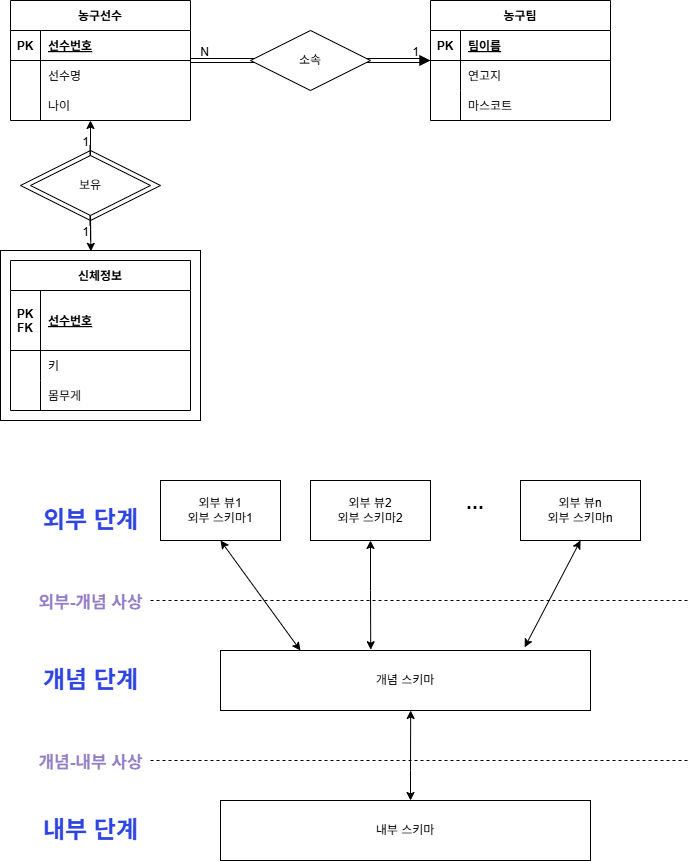

The diagram above was exported from draw.io. Its source (the exported page's mxGraphModel, read from the mxfile embedded in the PNG):
<mxGraphModel dx="1042" dy="535" grid="1" gridSize="10" guides="1" tooltips="1" connect="1" arrows="1" fold="1" page="1" pageScale="1" pageWidth="850" pageHeight="1100" math="0" shadow="0" extFonts="Permanent Marker^https://fonts.googleapis.com/css?family=Permanent+Marker">
  <root>
    <mxCell id="0" />
    <mxCell id="1" parent="0" />
    <mxCell id="1zVXoCUwKyDgXh9iIijK-70" value="" style="endArrow=none;dashed=1;html=1;rounded=0;" edge="1" parent="1">
      <mxGeometry width="50" height="50" relative="1" as="geometry">
        <mxPoint x="200" y="720" as="sourcePoint" />
        <mxPoint x="740" y="720" as="targetPoint" />
      </mxGeometry>
    </mxCell>
    <mxCell id="1zVXoCUwKyDgXh9iIijK-49" value="" style="shape=link;html=1;rounded=0;" edge="1" parent="1">
      <mxGeometry relative="1" as="geometry">
        <mxPoint x="300" y="180" as="sourcePoint" />
        <mxPoint x="470" y="180" as="targetPoint" />
      </mxGeometry>
    </mxCell>
    <mxCell id="1zVXoCUwKyDgXh9iIijK-50" value="1" style="resizable=0;html=1;whiteSpace=wrap;align=right;verticalAlign=bottom;" connectable="0" vertex="1" parent="1zVXoCUwKyDgXh9iIijK-49">
      <mxGeometry x="1" relative="1" as="geometry" />
    </mxCell>
    <mxCell id="1zVXoCUwKyDgXh9iIijK-38" value="보유" style="shape=rhombus;perimeter=rhombusPerimeter;whiteSpace=wrap;html=1;align=center;" vertex="1" parent="1">
      <mxGeometry x="70" y="270" width="140" height="70" as="geometry" />
    </mxCell>
    <mxCell id="1zVXoCUwKyDgXh9iIijK-36" value="" style="rounded=0;whiteSpace=wrap;html=1;" vertex="1" parent="1">
      <mxGeometry x="50" y="370" width="200" height="170" as="geometry" />
    </mxCell>
    <mxCell id="C-vyLk0tnHw3VtMMgP7b-2" value="농구팀" style="shape=table;startSize=30;container=1;collapsible=1;childLayout=tableLayout;fixedRows=1;rowLines=0;fontStyle=1;align=center;resizeLast=1;" parent="1" vertex="1">
      <mxGeometry x="480" y="120" width="180" height="120" as="geometry" />
    </mxCell>
    <mxCell id="C-vyLk0tnHw3VtMMgP7b-3" value="" style="shape=partialRectangle;collapsible=0;dropTarget=0;pointerEvents=0;fillColor=none;points=[[0,0.5],[1,0.5]];portConstraint=eastwest;top=0;left=0;right=0;bottom=1;" parent="C-vyLk0tnHw3VtMMgP7b-2" vertex="1">
      <mxGeometry y="30" width="180" height="30" as="geometry" />
    </mxCell>
    <mxCell id="C-vyLk0tnHw3VtMMgP7b-4" value="PK" style="shape=partialRectangle;overflow=hidden;connectable=0;fillColor=none;top=0;left=0;bottom=0;right=0;fontStyle=1;" parent="C-vyLk0tnHw3VtMMgP7b-3" vertex="1">
      <mxGeometry width="30" height="30" as="geometry">
        <mxRectangle width="30" height="30" as="alternateBounds" />
      </mxGeometry>
    </mxCell>
    <mxCell id="C-vyLk0tnHw3VtMMgP7b-5" value="팀이름" style="shape=partialRectangle;overflow=hidden;connectable=0;fillColor=none;top=0;left=0;bottom=0;right=0;align=left;spacingLeft=6;fontStyle=5;" parent="C-vyLk0tnHw3VtMMgP7b-3" vertex="1">
      <mxGeometry x="30" width="150" height="30" as="geometry">
        <mxRectangle width="150" height="30" as="alternateBounds" />
      </mxGeometry>
    </mxCell>
    <mxCell id="C-vyLk0tnHw3VtMMgP7b-6" value="" style="shape=partialRectangle;collapsible=0;dropTarget=0;pointerEvents=0;fillColor=none;points=[[0,0.5],[1,0.5]];portConstraint=eastwest;top=0;left=0;right=0;bottom=0;" parent="C-vyLk0tnHw3VtMMgP7b-2" vertex="1">
      <mxGeometry y="60" width="180" height="30" as="geometry" />
    </mxCell>
    <mxCell id="C-vyLk0tnHw3VtMMgP7b-7" value="" style="shape=partialRectangle;overflow=hidden;connectable=0;fillColor=none;top=0;left=0;bottom=0;right=0;" parent="C-vyLk0tnHw3VtMMgP7b-6" vertex="1">
      <mxGeometry width="30" height="30" as="geometry">
        <mxRectangle width="30" height="30" as="alternateBounds" />
      </mxGeometry>
    </mxCell>
    <mxCell id="C-vyLk0tnHw3VtMMgP7b-8" value="연고지" style="shape=partialRectangle;overflow=hidden;connectable=0;fillColor=none;top=0;left=0;bottom=0;right=0;align=left;spacingLeft=6;" parent="C-vyLk0tnHw3VtMMgP7b-6" vertex="1">
      <mxGeometry x="30" width="150" height="30" as="geometry">
        <mxRectangle width="150" height="30" as="alternateBounds" />
      </mxGeometry>
    </mxCell>
    <mxCell id="C-vyLk0tnHw3VtMMgP7b-9" value="" style="shape=partialRectangle;collapsible=0;dropTarget=0;pointerEvents=0;fillColor=none;points=[[0,0.5],[1,0.5]];portConstraint=eastwest;top=0;left=0;right=0;bottom=0;" parent="C-vyLk0tnHw3VtMMgP7b-2" vertex="1">
      <mxGeometry y="90" width="180" height="30" as="geometry" />
    </mxCell>
    <mxCell id="C-vyLk0tnHw3VtMMgP7b-10" value="" style="shape=partialRectangle;overflow=hidden;connectable=0;fillColor=none;top=0;left=0;bottom=0;right=0;" parent="C-vyLk0tnHw3VtMMgP7b-9" vertex="1">
      <mxGeometry width="30" height="30" as="geometry">
        <mxRectangle width="30" height="30" as="alternateBounds" />
      </mxGeometry>
    </mxCell>
    <mxCell id="C-vyLk0tnHw3VtMMgP7b-11" value="마스코트" style="shape=partialRectangle;overflow=hidden;connectable=0;fillColor=none;top=0;left=0;bottom=0;right=0;align=left;spacingLeft=6;" parent="C-vyLk0tnHw3VtMMgP7b-9" vertex="1">
      <mxGeometry x="30" width="150" height="30" as="geometry">
        <mxRectangle width="150" height="30" as="alternateBounds" />
      </mxGeometry>
    </mxCell>
    <mxCell id="C-vyLk0tnHw3VtMMgP7b-13" value="신체정보" style="shape=table;startSize=30;container=1;collapsible=1;childLayout=tableLayout;fixedRows=1;rowLines=0;fontStyle=1;align=center;resizeLast=1;" parent="1" vertex="1">
      <mxGeometry x="60" y="380" width="180" height="150" as="geometry" />
    </mxCell>
    <mxCell id="C-vyLk0tnHw3VtMMgP7b-14" value="" style="shape=partialRectangle;collapsible=0;dropTarget=0;pointerEvents=0;fillColor=none;points=[[0,0.5],[1,0.5]];portConstraint=eastwest;top=0;left=0;right=0;bottom=1;" parent="C-vyLk0tnHw3VtMMgP7b-13" vertex="1">
      <mxGeometry y="30" width="180" height="60" as="geometry" />
    </mxCell>
    <mxCell id="C-vyLk0tnHw3VtMMgP7b-15" value="PK&#10;FK" style="shape=partialRectangle;overflow=hidden;connectable=0;fillColor=none;top=0;left=0;bottom=0;right=0;fontStyle=1;" parent="C-vyLk0tnHw3VtMMgP7b-14" vertex="1">
      <mxGeometry width="30" height="60" as="geometry">
        <mxRectangle width="30" height="60" as="alternateBounds" />
      </mxGeometry>
    </mxCell>
    <mxCell id="C-vyLk0tnHw3VtMMgP7b-16" value="선수번호" style="shape=partialRectangle;overflow=hidden;connectable=0;fillColor=none;top=0;left=0;bottom=0;right=0;align=left;spacingLeft=6;fontStyle=5;" parent="C-vyLk0tnHw3VtMMgP7b-14" vertex="1">
      <mxGeometry x="30" width="150" height="60" as="geometry">
        <mxRectangle width="150" height="60" as="alternateBounds" />
      </mxGeometry>
    </mxCell>
    <mxCell id="C-vyLk0tnHw3VtMMgP7b-17" value="" style="shape=partialRectangle;collapsible=0;dropTarget=0;pointerEvents=0;fillColor=none;points=[[0,0.5],[1,0.5]];portConstraint=eastwest;top=0;left=0;right=0;bottom=0;" parent="C-vyLk0tnHw3VtMMgP7b-13" vertex="1">
      <mxGeometry y="90" width="180" height="30" as="geometry" />
    </mxCell>
    <mxCell id="C-vyLk0tnHw3VtMMgP7b-18" value="" style="shape=partialRectangle;overflow=hidden;connectable=0;fillColor=none;top=0;left=0;bottom=0;right=0;" parent="C-vyLk0tnHw3VtMMgP7b-17" vertex="1">
      <mxGeometry width="30" height="30" as="geometry">
        <mxRectangle width="30" height="30" as="alternateBounds" />
      </mxGeometry>
    </mxCell>
    <mxCell id="C-vyLk0tnHw3VtMMgP7b-19" value="키" style="shape=partialRectangle;overflow=hidden;connectable=0;fillColor=none;top=0;left=0;bottom=0;right=0;align=left;spacingLeft=6;" parent="C-vyLk0tnHw3VtMMgP7b-17" vertex="1">
      <mxGeometry x="30" width="150" height="30" as="geometry">
        <mxRectangle width="150" height="30" as="alternateBounds" />
      </mxGeometry>
    </mxCell>
    <mxCell id="C-vyLk0tnHw3VtMMgP7b-20" value="" style="shape=partialRectangle;collapsible=0;dropTarget=0;pointerEvents=0;fillColor=none;points=[[0,0.5],[1,0.5]];portConstraint=eastwest;top=0;left=0;right=0;bottom=0;" parent="C-vyLk0tnHw3VtMMgP7b-13" vertex="1">
      <mxGeometry y="120" width="180" height="30" as="geometry" />
    </mxCell>
    <mxCell id="C-vyLk0tnHw3VtMMgP7b-21" value="" style="shape=partialRectangle;overflow=hidden;connectable=0;fillColor=none;top=0;left=0;bottom=0;right=0;" parent="C-vyLk0tnHw3VtMMgP7b-20" vertex="1">
      <mxGeometry width="30" height="30" as="geometry">
        <mxRectangle width="30" height="30" as="alternateBounds" />
      </mxGeometry>
    </mxCell>
    <mxCell id="C-vyLk0tnHw3VtMMgP7b-22" value="몸무게" style="shape=partialRectangle;overflow=hidden;connectable=0;fillColor=none;top=0;left=0;bottom=0;right=0;align=left;spacingLeft=6;" parent="C-vyLk0tnHw3VtMMgP7b-20" vertex="1">
      <mxGeometry x="30" width="150" height="30" as="geometry">
        <mxRectangle width="150" height="30" as="alternateBounds" />
      </mxGeometry>
    </mxCell>
    <mxCell id="C-vyLk0tnHw3VtMMgP7b-23" value="농구선수" style="shape=table;startSize=30;container=1;collapsible=1;childLayout=tableLayout;fixedRows=1;rowLines=0;fontStyle=1;align=center;resizeLast=1;" parent="1" vertex="1">
      <mxGeometry x="60" y="120" width="180" height="120" as="geometry" />
    </mxCell>
    <mxCell id="C-vyLk0tnHw3VtMMgP7b-24" value="" style="shape=partialRectangle;collapsible=0;dropTarget=0;pointerEvents=0;fillColor=none;points=[[0,0.5],[1,0.5]];portConstraint=eastwest;top=0;left=0;right=0;bottom=1;" parent="C-vyLk0tnHw3VtMMgP7b-23" vertex="1">
      <mxGeometry y="30" width="180" height="30" as="geometry" />
    </mxCell>
    <mxCell id="C-vyLk0tnHw3VtMMgP7b-25" value="PK" style="shape=partialRectangle;overflow=hidden;connectable=0;fillColor=none;top=0;left=0;bottom=0;right=0;fontStyle=1;" parent="C-vyLk0tnHw3VtMMgP7b-24" vertex="1">
      <mxGeometry width="30" height="30" as="geometry">
        <mxRectangle width="30" height="30" as="alternateBounds" />
      </mxGeometry>
    </mxCell>
    <mxCell id="C-vyLk0tnHw3VtMMgP7b-26" value="선수번호" style="shape=partialRectangle;overflow=hidden;connectable=0;fillColor=none;top=0;left=0;bottom=0;right=0;align=left;spacingLeft=6;fontStyle=5;" parent="C-vyLk0tnHw3VtMMgP7b-24" vertex="1">
      <mxGeometry x="30" width="150" height="30" as="geometry">
        <mxRectangle width="150" height="30" as="alternateBounds" />
      </mxGeometry>
    </mxCell>
    <mxCell id="C-vyLk0tnHw3VtMMgP7b-27" value="" style="shape=partialRectangle;collapsible=0;dropTarget=0;pointerEvents=0;fillColor=none;points=[[0,0.5],[1,0.5]];portConstraint=eastwest;top=0;left=0;right=0;bottom=0;" parent="C-vyLk0tnHw3VtMMgP7b-23" vertex="1">
      <mxGeometry y="60" width="180" height="60" as="geometry" />
    </mxCell>
    <mxCell id="C-vyLk0tnHw3VtMMgP7b-28" value="" style="shape=partialRectangle;overflow=hidden;connectable=0;fillColor=none;top=0;left=0;bottom=0;right=0;" parent="C-vyLk0tnHw3VtMMgP7b-27" vertex="1">
      <mxGeometry width="30" height="60" as="geometry">
        <mxRectangle width="30" height="60" as="alternateBounds" />
      </mxGeometry>
    </mxCell>
    <mxCell id="C-vyLk0tnHw3VtMMgP7b-29" value="" style="shape=partialRectangle;overflow=hidden;connectable=0;fillColor=none;top=0;left=0;bottom=0;right=0;align=left;spacingLeft=6;" parent="C-vyLk0tnHw3VtMMgP7b-27" vertex="1">
      <mxGeometry x="30" width="150" height="60" as="geometry">
        <mxRectangle width="150" height="60" as="alternateBounds" />
      </mxGeometry>
    </mxCell>
    <mxCell id="1zVXoCUwKyDgXh9iIijK-5" value="" style="shape=partialRectangle;collapsible=0;dropTarget=0;pointerEvents=0;fillColor=none;points=[[0,0.5],[1,0.5]];portConstraint=eastwest;top=0;left=0;right=0;bottom=0;" vertex="1" parent="1">
      <mxGeometry x="120" y="180" width="250" height="30" as="geometry" />
    </mxCell>
    <mxCell id="1zVXoCUwKyDgXh9iIijK-6" value="" style="shape=partialRectangle;overflow=hidden;connectable=0;fillColor=none;top=0;left=0;bottom=0;right=0;" vertex="1" parent="1zVXoCUwKyDgXh9iIijK-5">
      <mxGeometry width="30" height="30" as="geometry">
        <mxRectangle width="30" height="30" as="alternateBounds" />
      </mxGeometry>
    </mxCell>
    <mxCell id="1zVXoCUwKyDgXh9iIijK-7" value="나이" style="shape=partialRectangle;overflow=hidden;connectable=0;fillColor=none;top=0;left=0;bottom=0;right=0;align=left;spacingLeft=6;" vertex="1" parent="1">
      <mxGeometry x="90" y="210" width="220" height="30" as="geometry">
        <mxRectangle width="220" height="30" as="alternateBounds" />
      </mxGeometry>
    </mxCell>
    <mxCell id="1zVXoCUwKyDgXh9iIijK-9" value="선수명" style="shape=partialRectangle;overflow=hidden;connectable=0;fillColor=none;top=0;left=0;bottom=0;right=0;align=left;spacingLeft=6;" vertex="1" parent="1">
      <mxGeometry x="90" y="180" width="220" height="30" as="geometry">
        <mxRectangle width="220" height="30" as="alternateBounds" />
      </mxGeometry>
    </mxCell>
    <mxCell id="1zVXoCUwKyDgXh9iIijK-26" style="edgeStyle=orthogonalEdgeStyle;rounded=0;orthogonalLoop=1;jettySize=auto;html=1;endArrow=block;endFill=1;shape=link;" edge="1" parent="1">
      <mxGeometry relative="1" as="geometry">
        <mxPoint x="470" y="180" as="targetPoint" />
        <mxPoint x="240" y="180" as="sourcePoint" />
      </mxGeometry>
    </mxCell>
    <mxCell id="1zVXoCUwKyDgXh9iIijK-34" value="" style="endArrow=block;html=1;rounded=0;endFill=1;strokeWidth=2;" edge="1" parent="1">
      <mxGeometry width="50" height="50" relative="1" as="geometry">
        <mxPoint x="470" y="180" as="sourcePoint" />
        <mxPoint x="480" y="180" as="targetPoint" />
      </mxGeometry>
    </mxCell>
    <mxCell id="1zVXoCUwKyDgXh9iIijK-41" style="edgeStyle=orthogonalEdgeStyle;rounded=0;orthogonalLoop=1;jettySize=auto;html=1;exitX=0.5;exitY=0;exitDx=0;exitDy=0;" edge="1" parent="1" source="1zVXoCUwKyDgXh9iIijK-35">
      <mxGeometry relative="1" as="geometry">
        <mxPoint x="140" y="240" as="targetPoint" />
      </mxGeometry>
    </mxCell>
    <mxCell id="1zVXoCUwKyDgXh9iIijK-44" style="edgeStyle=orthogonalEdgeStyle;rounded=0;orthogonalLoop=1;jettySize=auto;html=1;exitX=0.5;exitY=1;exitDx=0;exitDy=0;entryX=0.452;entryY=0.005;entryDx=0;entryDy=0;entryPerimeter=0;" edge="1" parent="1" source="1zVXoCUwKyDgXh9iIijK-35" target="1zVXoCUwKyDgXh9iIijK-36">
      <mxGeometry relative="1" as="geometry" />
    </mxCell>
    <mxCell id="1zVXoCUwKyDgXh9iIijK-45" value="" style="shape=link;html=1;rounded=0;" edge="1" parent="1">
      <mxGeometry relative="1" as="geometry">
        <mxPoint x="420" y="180" as="sourcePoint" />
        <mxPoint x="250" y="180" as="targetPoint" />
      </mxGeometry>
    </mxCell>
    <mxCell id="1zVXoCUwKyDgXh9iIijK-46" value="N" style="resizable=0;html=1;whiteSpace=wrap;align=right;verticalAlign=bottom;" connectable="0" vertex="1" parent="1zVXoCUwKyDgXh9iIijK-45">
      <mxGeometry x="1" relative="1" as="geometry">
        <mxPoint x="10" as="offset" />
      </mxGeometry>
    </mxCell>
    <mxCell id="1zVXoCUwKyDgXh9iIijK-14" value="소속" style="shape=rhombus;perimeter=rhombusPerimeter;whiteSpace=wrap;html=1;align=center;" vertex="1" parent="1">
      <mxGeometry x="300" y="150" width="120" height="60" as="geometry" />
    </mxCell>
    <mxCell id="1zVXoCUwKyDgXh9iIijK-47" value="" style="endArrow=none;html=1;rounded=0;" edge="1" parent="1">
      <mxGeometry relative="1" as="geometry">
        <mxPoint x="139.5" y="345" as="sourcePoint" />
        <mxPoint x="139.5" y="265" as="targetPoint" />
      </mxGeometry>
    </mxCell>
    <mxCell id="1zVXoCUwKyDgXh9iIijK-48" value="1" style="resizable=0;html=1;whiteSpace=wrap;align=right;verticalAlign=bottom;" connectable="0" vertex="1" parent="1zVXoCUwKyDgXh9iIijK-47">
      <mxGeometry x="1" relative="1" as="geometry">
        <mxPoint y="5" as="offset" />
      </mxGeometry>
    </mxCell>
    <mxCell id="1zVXoCUwKyDgXh9iIijK-51" value="" style="endArrow=none;html=1;rounded=0;" edge="1" parent="1">
      <mxGeometry relative="1" as="geometry">
        <mxPoint x="140" y="260" as="sourcePoint" />
        <mxPoint x="140" y="360" as="targetPoint" />
      </mxGeometry>
    </mxCell>
    <mxCell id="1zVXoCUwKyDgXh9iIijK-52" value="1" style="resizable=0;html=1;whiteSpace=wrap;align=right;verticalAlign=bottom;" connectable="0" vertex="1" parent="1zVXoCUwKyDgXh9iIijK-51">
      <mxGeometry x="1" relative="1" as="geometry" />
    </mxCell>
    <mxCell id="1zVXoCUwKyDgXh9iIijK-35" value="보유" style="shape=rhombus;perimeter=rhombusPerimeter;whiteSpace=wrap;html=1;align=center;" vertex="1" parent="1">
      <mxGeometry x="80" y="275" width="120" height="60" as="geometry" />
    </mxCell>
    <mxCell id="1zVXoCUwKyDgXh9iIijK-53" value="내부 스키마" style="rounded=0;whiteSpace=wrap;html=1;" vertex="1" parent="1">
      <mxGeometry x="270" y="920" width="370" height="60" as="geometry" />
    </mxCell>
    <mxCell id="1zVXoCUwKyDgXh9iIijK-54" value="개념 스키마" style="rounded=0;whiteSpace=wrap;html=1;" vertex="1" parent="1">
      <mxGeometry x="270" y="770" width="370" height="60" as="geometry" />
    </mxCell>
    <mxCell id="1zVXoCUwKyDgXh9iIijK-55" value="&lt;div&gt;외부 뷰1&lt;/div&gt;외부 스키마1" style="rounded=0;whiteSpace=wrap;html=1;" vertex="1" parent="1">
      <mxGeometry x="210" y="600" width="120" height="60" as="geometry" />
    </mxCell>
    <mxCell id="1zVXoCUwKyDgXh9iIijK-56" value="&lt;div&gt;외부 뷰2&lt;/div&gt;외부 스키마2" style="rounded=0;whiteSpace=wrap;html=1;" vertex="1" parent="1">
      <mxGeometry x="360" y="600" width="120" height="60" as="geometry" />
    </mxCell>
    <mxCell id="1zVXoCUwKyDgXh9iIijK-57" value="&lt;div&gt;외부 뷰n&lt;/div&gt;외부 스키마n" style="rounded=0;whiteSpace=wrap;html=1;" vertex="1" parent="1">
      <mxGeometry x="570" y="600" width="120" height="60" as="geometry" />
    </mxCell>
    <mxCell id="1zVXoCUwKyDgXh9iIijK-58" value="&lt;font style=&quot;font-size: 18px;&quot;&gt;&lt;b style=&quot;&quot;&gt;˙˙˙&lt;/b&gt;&lt;/font&gt;" style="text;html=1;align=center;verticalAlign=middle;whiteSpace=wrap;rounded=0;" vertex="1" parent="1">
      <mxGeometry x="460" y="590" width="130" height="85" as="geometry" />
    </mxCell>
    <mxCell id="1zVXoCUwKyDgXh9iIijK-59" value="" style="endArrow=classic;startArrow=classic;html=1;rounded=0;entryX=0.5;entryY=1;entryDx=0;entryDy=0;exitX=0.216;exitY=0;exitDx=0;exitDy=0;exitPerimeter=0;" edge="1" parent="1" source="1zVXoCUwKyDgXh9iIijK-54" target="1zVXoCUwKyDgXh9iIijK-55">
      <mxGeometry width="50" height="50" relative="1" as="geometry">
        <mxPoint x="320" y="760" as="sourcePoint" />
        <mxPoint x="312" y="670" as="targetPoint" />
      </mxGeometry>
    </mxCell>
    <mxCell id="1zVXoCUwKyDgXh9iIijK-61" value="" style="endArrow=classic;startArrow=classic;html=1;rounded=0;exitX=0.406;exitY=-0.013;exitDx=0;exitDy=0;exitPerimeter=0;entryX=0.5;entryY=1;entryDx=0;entryDy=0;" edge="1" parent="1" source="1zVXoCUwKyDgXh9iIijK-54" target="1zVXoCUwKyDgXh9iIijK-56">
      <mxGeometry width="50" height="50" relative="1" as="geometry">
        <mxPoint x="419.5" y="745" as="sourcePoint" />
        <mxPoint x="419.5" y="670" as="targetPoint" />
        <Array as="points">
          <mxPoint x="420" y="710" />
        </Array>
      </mxGeometry>
    </mxCell>
    <mxCell id="1zVXoCUwKyDgXh9iIijK-62" value="" style="endArrow=classic;startArrow=classic;html=1;rounded=0;exitX=0.822;exitY=-0.053;exitDx=0;exitDy=0;exitPerimeter=0;entryX=0.5;entryY=1;entryDx=0;entryDy=0;" edge="1" parent="1" source="1zVXoCUwKyDgXh9iIijK-54" target="1zVXoCUwKyDgXh9iIijK-57">
      <mxGeometry width="50" height="50" relative="1" as="geometry">
        <mxPoint x="530" y="749" as="sourcePoint" />
        <mxPoint x="610" y="670" as="targetPoint" />
      </mxGeometry>
    </mxCell>
    <mxCell id="1zVXoCUwKyDgXh9iIijK-63" value="" style="endArrow=classic;startArrow=classic;html=1;rounded=0;entryX=0.514;entryY=0.667;entryDx=0;entryDy=0;entryPerimeter=0;" edge="1" parent="1">
      <mxGeometry width="50" height="50" relative="1" as="geometry">
        <mxPoint x="460" y="920" as="sourcePoint" />
        <mxPoint x="460.18000000000006" y="830" as="targetPoint" />
        <Array as="points">
          <mxPoint x="460" y="889.98" />
        </Array>
      </mxGeometry>
    </mxCell>
    <mxCell id="1zVXoCUwKyDgXh9iIijK-64" value="외부 단계" style="text;strokeColor=none;fillColor=none;html=1;fontSize=24;fontStyle=1;verticalAlign=middle;align=center;fontColor=#2F45E2;" vertex="1" parent="1">
      <mxGeometry x="90" y="620" width="100" height="40" as="geometry" />
    </mxCell>
    <mxCell id="1zVXoCUwKyDgXh9iIijK-65" value="개념 단계" style="text;strokeColor=none;fillColor=none;html=1;fontSize=24;fontStyle=1;verticalAlign=middle;align=center;fontColor=#2F45E2;" vertex="1" parent="1">
      <mxGeometry x="90" y="780" width="100" height="40" as="geometry" />
    </mxCell>
    <mxCell id="1zVXoCUwKyDgXh9iIijK-66" value="내부 단계" style="text;strokeColor=none;fillColor=none;html=1;fontSize=24;fontStyle=1;verticalAlign=middle;align=center;fontColor=#2F45E2;" vertex="1" parent="1">
      <mxGeometry x="90" y="930" width="100" height="40" as="geometry" />
    </mxCell>
    <mxCell id="1zVXoCUwKyDgXh9iIijK-71" value="" style="endArrow=none;dashed=1;html=1;rounded=0;" edge="1" parent="1">
      <mxGeometry width="50" height="50" relative="1" as="geometry">
        <mxPoint x="200" y="880" as="sourcePoint" />
        <mxPoint x="740" y="880" as="targetPoint" />
      </mxGeometry>
    </mxCell>
    <mxCell id="1zVXoCUwKyDgXh9iIijK-67" style="edgeStyle=orthogonalEdgeStyle;rounded=0;orthogonalLoop=1;jettySize=auto;html=1;exitX=0.5;exitY=1;exitDx=0;exitDy=0;" edge="1" parent="1" source="1zVXoCUwKyDgXh9iIijK-66" target="1zVXoCUwKyDgXh9iIijK-66">
      <mxGeometry relative="1" as="geometry" />
    </mxCell>
    <mxCell id="1zVXoCUwKyDgXh9iIijK-72" value="&lt;font style=&quot;font-size: 17px;&quot;&gt;외부-개념 사상&lt;/font&gt;" style="text;strokeColor=none;fillColor=none;html=1;fontSize=24;fontStyle=1;verticalAlign=middle;align=center;fontColor=#947EC6;" vertex="1" parent="1">
      <mxGeometry x="90" y="700" width="100" height="40" as="geometry" />
    </mxCell>
    <mxCell id="1zVXoCUwKyDgXh9iIijK-73" value="&lt;font style=&quot;font-size: 17px;&quot;&gt;개념-내부 사상&lt;/font&gt;" style="text;strokeColor=none;fillColor=none;html=1;fontSize=24;fontStyle=1;verticalAlign=middle;align=center;fontColor=#947EC6;" vertex="1" parent="1">
      <mxGeometry x="90" y="860" width="100" height="40" as="geometry" />
    </mxCell>
  </root>
</mxGraphModel>